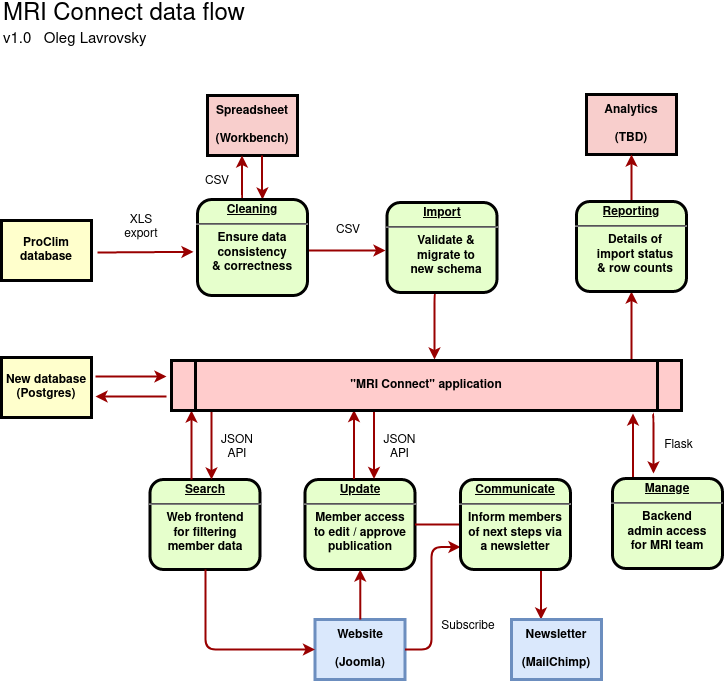

The diagram above was exported from draw.io. Its source (the exported page's mxGraphModel, read from the mxfile embedded in the PNG):
<mxGraphModel dx="815" dy="542" grid="1" gridSize="10" guides="1" tooltips="1" connect="1" arrows="1" fold="1" page="1" pageScale="1" pageWidth="826" pageHeight="1169" background="#ffffff" math="0" shadow="0">
  <root>
    <mxCell id="0" />
    <mxCell id="1" parent="0" />
    <mxCell id="3" value="Spreadsheet&#10;&#10;(Workbench)" style="whiteSpace=wrap;align=center;verticalAlign=middle;fontStyle=1;strokeWidth=3;fillColor=#f8cecc;" parent="1" vertex="1">
      <mxGeometry x="246" y="126" width="90" height="60" as="geometry" />
    </mxCell>
    <mxCell id="4" value="ProClim database" style="whiteSpace=wrap;align=center;verticalAlign=middle;fontStyle=1;strokeWidth=3;fillColor=#FFFFCC" parent="1" vertex="1">
      <mxGeometry x="40" y="251" width="90" height="60" as="geometry" />
    </mxCell>
    <mxCell id="10" value="&lt;p style=&quot;margin: 0px ; margin-top: 4px ; text-align: center ; text-decoration: underline&quot;&gt;&lt;strong&gt;Search&lt;br&gt;&lt;/strong&gt;&lt;/p&gt;&lt;hr&gt;Web frontend&lt;br&gt;for filtering&lt;br&gt;member data" style="verticalAlign=middle;align=center;overflow=fill;fontSize=12;fontFamily=Helvetica;html=1;rounded=1;fontStyle=1;strokeWidth=3;fillColor=#E6FFCC" parent="1" vertex="1">
      <mxGeometry x="188.49999999999991" y="510" width="110" height="90" as="geometry" />
    </mxCell>
    <mxCell id="12" value="Analytics&#10;&#10;(TBD)" style="whiteSpace=wrap;align=center;verticalAlign=middle;fontStyle=1;strokeWidth=3;fillColor=#f8cecc;" parent="1" vertex="1">
      <mxGeometry x="625" y="125.00000000000003" width="90" height="60" as="geometry" />
    </mxCell>
    <mxCell id="13" value="Website&#10;&#10;(Joomla)" style="whiteSpace=wrap;align=center;verticalAlign=middle;fontStyle=1;strokeWidth=3;fillColor=#dae8fc;strokeColor=#6c8ebf;" parent="1" vertex="1">
      <mxGeometry x="353.50000000000006" y="650" width="90" height="60" as="geometry" />
    </mxCell>
    <mxCell id="37" value="" style="edgeStyle=none;noEdgeStyle=1;strokeColor=#990000;strokeWidth=2" parent="1" edge="1">
      <mxGeometry width="100" height="100" relative="1" as="geometry">
        <mxPoint x="136" y="283" as="sourcePoint" />
        <mxPoint x="232" y="282.36423841059604" as="targetPoint" />
      </mxGeometry>
    </mxCell>
    <mxCell id="11" value="&lt;p style=&quot;margin: 0px ; margin-top: 4px ; text-align: center ; text-decoration: underline&quot;&gt;&lt;strong&gt;&lt;strong&gt;Update&lt;/strong&gt;&lt;br&gt;&lt;/strong&gt;&lt;/p&gt;&lt;hr&gt;&lt;div&gt;Member access&lt;/div&gt;&lt;div&gt;to edit / approve&lt;/div&gt;&lt;div&gt;publication&lt;br&gt;&lt;/div&gt;" style="verticalAlign=middle;align=center;overflow=fill;fontSize=12;fontFamily=Helvetica;html=1;rounded=1;fontStyle=1;strokeWidth=3;fillColor=#E6FFCC" parent="1" vertex="1">
      <mxGeometry x="343.49999999999994" y="510" width="110" height="90" as="geometry" />
    </mxCell>
    <mxCell id="51" value="" style="endArrow=none;noEdgeStyle=1;strokeColor=#990000;strokeWidth=2" parent="1" source="9" target="11" edge="1">
      <mxGeometry relative="1" as="geometry">
        <mxPoint x="205.00819672131135" y="481" as="sourcePoint" />
        <mxPoint x="400.32786885245895" y="650" as="targetPoint" />
      </mxGeometry>
    </mxCell>
    <mxCell id="52" value="XLS&#10;export" style="text;spacingTop=-5;align=center" parent="1" vertex="1">
      <mxGeometry x="165" y="241" width="30" height="20" as="geometry" />
    </mxCell>
    <mxCell id="53" value="CSV &#10;&#10;" style="text;spacingTop=-5;align=center" parent="1" vertex="1">
      <mxGeometry x="241" y="202" width="30" height="20" as="geometry" />
    </mxCell>
    <mxCell id="66" value="" style="edgeStyle=elbowEdgeStyle;elbow=vertical;strokeColor=#990000;strokeWidth=2;entryX=0.5;entryY=1;entryDx=0;entryDy=0;" parent="1" source="8" target="12" edge="1">
      <mxGeometry width="100" height="100" relative="1" as="geometry">
        <mxPoint x="530" y="250" as="sourcePoint" />
        <mxPoint x="668" y="184" as="targetPoint" />
      </mxGeometry>
    </mxCell>
    <mxCell id="72" value="" style="edgeStyle=elbowEdgeStyle;elbow=vertical;strokeColor=#990000;strokeWidth=2" parent="1" edge="1">
      <mxGeometry width="100" height="100" relative="1" as="geometry">
        <mxPoint x="134" y="407" as="sourcePoint" />
        <mxPoint x="205" y="406.9999999999999" as="targetPoint" />
        <Array as="points">
          <mxPoint x="174" y="407" />
        </Array>
      </mxGeometry>
    </mxCell>
    <mxCell id="73" value="" style="edgeStyle=elbowEdgeStyle;elbow=vertical;strokeColor=#990000;strokeWidth=2" parent="1" edge="1">
      <mxGeometry width="100" height="100" relative="1" as="geometry">
        <mxPoint x="205" y="426.9999999999999" as="sourcePoint" />
        <mxPoint x="134" y="427" as="targetPoint" />
        <Array as="points">
          <mxPoint x="174" y="427" />
        </Array>
      </mxGeometry>
    </mxCell>
    <mxCell id="78" value="" style="edgeStyle=elbowEdgeStyle;elbow=horizontal;strokeColor=#990000;strokeWidth=2" parent="1" source="9" target="15" edge="1">
      <mxGeometry width="100" height="100" relative="1" as="geometry">
        <mxPoint x="530" y="600" as="sourcePoint" />
        <mxPoint x="430" y="700" as="targetPoint" />
      </mxGeometry>
    </mxCell>
    <mxCell id="81" value="" style="edgeStyle=elbowEdgeStyle;elbow=horizontal;strokeColor=#990000;strokeWidth=2;entryX=0;entryY=0.75;entryDx=0;entryDy=0;" parent="1" source="13" target="9" edge="1">
      <mxGeometry width="100" height="100" relative="1" as="geometry">
        <mxPoint x="520" y="630" as="sourcePoint" />
        <mxPoint x="420" y="730" as="targetPoint" />
        <Array as="points">
          <mxPoint x="470" y="630" />
        </Array>
      </mxGeometry>
    </mxCell>
    <mxCell id="82" value="Subscribe" style="text;spacingTop=-5;align=center" parent="1" vertex="1">
      <mxGeometry x="492.0000000000004" y="647.0000000000001" width="30" height="20" as="geometry" />
    </mxCell>
    <mxCell id="83" value="" style="edgeStyle=elbowEdgeStyle;elbow=horizontal;strokeColor=#990000;strokeWidth=2" parent="1" source="13" target="11" edge="1">
      <mxGeometry width="100" height="100" relative="1" as="geometry">
        <mxPoint x="230.0000000000001" y="650" as="sourcePoint" />
        <mxPoint x="200" y="660.0000000000002" as="targetPoint" />
      </mxGeometry>
    </mxCell>
    <mxCell id="85" value="" style="edgeStyle=elbowEdgeStyle;elbow=horizontal;strokeColor=#990000;strokeWidth=2" parent="1" source="10" target="13" edge="1">
      <mxGeometry width="100" height="100" relative="1" as="geometry">
        <mxPoint x="130.0000000000001" y="740" as="sourcePoint" />
        <mxPoint x="230.0000000000001" y="640" as="targetPoint" />
        <Array as="points">
          <mxPoint x="244" y="630" />
        </Array>
      </mxGeometry>
    </mxCell>
    <mxCell id="88" value="" style="edgeStyle=elbowEdgeStyle;elbow=horizontal;strokeColor=#990000;strokeWidth=2;exitX=0.441;exitY=1.006;exitDx=0;exitDy=0;exitPerimeter=0;" parent="1" source="6" edge="1">
      <mxGeometry width="100" height="100" relative="1" as="geometry">
        <mxPoint x="483.5" y="323" as="sourcePoint" />
        <mxPoint x="473" y="390" as="targetPoint" />
        <Array as="points">
          <mxPoint x="473" y="350" />
          <mxPoint x="393" y="470" />
        </Array>
      </mxGeometry>
    </mxCell>
    <mxCell id="89" value="" style="edgeStyle=elbowEdgeStyle;elbow=horizontal;strokeColor=#990000;strokeWidth=2;entryX=0.5;entryY=1;entryDx=0;entryDy=0;exitX=0.902;exitY=-0.02;exitDx=0;exitDy=0;exitPerimeter=0;" parent="1" source="5" target="8" edge="1">
      <mxGeometry width="100" height="100" relative="1" as="geometry">
        <mxPoint x="670" y="380" as="sourcePoint" />
        <mxPoint x="159.9999999999999" y="410" as="targetPoint" />
        <Array as="points">
          <mxPoint x="670" y="360" />
        </Array>
      </mxGeometry>
    </mxCell>
    <mxCell id="90" value="JSON&#10;API" style="text;spacingTop=-5;align=center" parent="1" vertex="1">
      <mxGeometry x="261" y="461" width="30" height="20" as="geometry" />
    </mxCell>
    <mxCell id="92" value="" style="edgeStyle=elbowEdgeStyle;elbow=horizontal;strokeColor=#990000;strokeWidth=2" parent="1" source="5" target="10" edge="1">
      <mxGeometry width="100" height="100" relative="1" as="geometry">
        <mxPoint x="30.000000000000114" y="500" as="sourcePoint" />
        <mxPoint x="130.0000000000001" y="400" as="targetPoint" />
        <Array as="points">
          <mxPoint x="250" y="470" />
        </Array>
      </mxGeometry>
    </mxCell>
    <mxCell id="93" value="" style="edgeStyle=elbowEdgeStyle;elbow=horizontal;strokeColor=#990000;strokeWidth=2" parent="1" source="10" target="5" edge="1">
      <mxGeometry width="100" height="100" relative="1" as="geometry">
        <mxPoint x="40" y="510" as="sourcePoint" />
        <mxPoint x="140" y="410" as="targetPoint" />
        <Array as="points">
          <mxPoint x="230" y="470" />
        </Array>
      </mxGeometry>
    </mxCell>
    <mxCell id="wWmDSmktV5qp_0ZYt0y5-97" value="" style="edgeStyle=elbowEdgeStyle;elbow=horizontal;strokeColor=#990000;strokeWidth=2" edge="1" parent="1">
      <mxGeometry width="100" height="100" relative="1" as="geometry">
        <mxPoint x="281" y="230" as="sourcePoint" />
        <mxPoint x="280.5" y="186" as="targetPoint" />
        <Array as="points">
          <mxPoint x="280.5" y="230" />
        </Array>
      </mxGeometry>
    </mxCell>
    <mxCell id="wWmDSmktV5qp_0ZYt0y5-98" value="" style="edgeStyle=elbowEdgeStyle;elbow=horizontal;strokeColor=#990000;strokeWidth=2" edge="1" parent="1">
      <mxGeometry width="100" height="100" relative="1" as="geometry">
        <mxPoint x="300.5" y="186" as="sourcePoint" />
        <mxPoint x="301" y="230" as="targetPoint" />
        <Array as="points">
          <mxPoint x="300.5" y="220" />
        </Array>
      </mxGeometry>
    </mxCell>
    <mxCell id="wWmDSmktV5qp_0ZYt0y5-101" value="" style="edgeStyle=none;noEdgeStyle=1;strokeColor=#990000;strokeWidth=2" edge="1" parent="1">
      <mxGeometry width="100" height="100" relative="1" as="geometry">
        <mxPoint x="347.5" y="281.00466019417473" as="sourcePoint" />
        <mxPoint x="424" y="281" as="targetPoint" />
      </mxGeometry>
    </mxCell>
    <mxCell id="wWmDSmktV5qp_0ZYt0y5-102" value="CSV" style="text;spacingTop=-5;align=center" vertex="1" parent="1">
      <mxGeometry x="372" y="251" width="30" height="20" as="geometry" />
    </mxCell>
    <mxCell id="2" value="&lt;p style=&quot;margin: 0px ; margin-top: 4px ; text-align: center ; text-decoration: underline&quot;&gt;&lt;strong&gt;Cleaning&lt;br&gt;&lt;/strong&gt;&lt;/p&gt;&lt;hr&gt;Ensure data&lt;br&gt;consistency&lt;br&gt;&amp;amp; correctness" style="verticalAlign=middle;align=center;overflow=fill;fontSize=12;fontFamily=Helvetica;html=1;rounded=1;fontStyle=1;strokeWidth=3;fillColor=#E6FFCC" parent="1" vertex="1">
      <mxGeometry x="236" y="230" width="110" height="96" as="geometry" />
    </mxCell>
    <mxCell id="8" value="&lt;p style=&quot;margin: 0px ; margin-top: 4px ; text-align: center ; text-decoration: underline&quot;&gt;&lt;strong&gt;Reporting&lt;br&gt;&lt;/strong&gt;&lt;/p&gt;&lt;hr&gt;&lt;p style=&quot;margin: 0px ; margin-left: 8px&quot;&gt;Details of&lt;br&gt;import status&lt;br&gt;&amp;amp; row counts&lt;br&gt;&lt;/p&gt;" style="verticalAlign=middle;align=center;overflow=fill;fontSize=12;fontFamily=Helvetica;html=1;rounded=1;fontStyle=1;strokeWidth=3;fillColor=#E6FFCC" parent="1" vertex="1">
      <mxGeometry x="615" y="232" width="110" height="90" as="geometry" />
    </mxCell>
    <mxCell id="6" value="&lt;p style=&quot;margin: 0px ; margin-top: 4px ; text-align: center ; text-decoration: underline&quot;&gt;&lt;strong&gt;Import&lt;br&gt;&lt;/strong&gt;&lt;/p&gt;&lt;hr&gt;&lt;p style=&quot;margin: 0px ; margin-left: 8px&quot;&gt;Validate &amp;amp;&lt;br&gt;migrate to&lt;br&gt;new schema&lt;br&gt;&lt;/p&gt;" style="verticalAlign=middle;align=center;overflow=fill;fontSize=12;fontFamily=Helvetica;html=1;rounded=1;fontStyle=1;strokeWidth=3;fillColor=#E6FFCC" parent="1" vertex="1">
      <mxGeometry x="425.5" y="233" width="110" height="90" as="geometry" />
    </mxCell>
    <mxCell id="14" value="New database&#10;(Postgres)" style="whiteSpace=wrap;align=center;verticalAlign=middle;fontStyle=1;strokeWidth=3;fillColor=#FFFFCC" parent="1" vertex="1">
      <mxGeometry x="40" y="387.9999999999999" width="90" height="60" as="geometry" />
    </mxCell>
    <mxCell id="9" value="&lt;p style=&quot;margin: 0px ; margin-top: 4px ; text-align: center ; text-decoration: underline&quot;&gt;&lt;strong&gt;&lt;strong&gt;Communicate&lt;/strong&gt;&lt;br&gt;&lt;/strong&gt;&lt;/p&gt;&lt;hr&gt;Inform members&lt;br&gt;&lt;div&gt;of next steps via&lt;/div&gt;&lt;div&gt;a newsletter&lt;br&gt;&lt;/div&gt;" style="verticalAlign=middle;align=center;overflow=fill;fontSize=12;fontFamily=Helvetica;html=1;rounded=1;fontStyle=1;strokeWidth=3;fillColor=#E6FFCC" parent="1" vertex="1">
      <mxGeometry x="499" y="510" width="110" height="90" as="geometry" />
    </mxCell>
    <mxCell id="wWmDSmktV5qp_0ZYt0y5-107" value="Flask" style="text;spacingTop=-5;align=center" vertex="1" parent="1">
      <mxGeometry x="702.5" y="466" width="30" height="20" as="geometry" />
    </mxCell>
    <mxCell id="wWmDSmktV5qp_0ZYt0y5-108" value="" style="edgeStyle=elbowEdgeStyle;elbow=horizontal;strokeColor=#990000;strokeWidth=2" edge="1" parent="1">
      <mxGeometry width="100" height="100" relative="1" as="geometry">
        <mxPoint x="691.5" y="444" as="sourcePoint" />
        <mxPoint x="692" y="504" as="targetPoint" />
        <Array as="points" />
      </mxGeometry>
    </mxCell>
    <mxCell id="wWmDSmktV5qp_0ZYt0y5-109" value="" style="edgeStyle=elbowEdgeStyle;elbow=horizontal;strokeColor=#990000;strokeWidth=2" edge="1" parent="1">
      <mxGeometry width="100" height="100" relative="1" as="geometry">
        <mxPoint x="671.5" y="513" as="sourcePoint" />
        <mxPoint x="671.5" y="444" as="targetPoint" />
        <Array as="points">
          <mxPoint x="671.5" y="473" />
        </Array>
      </mxGeometry>
    </mxCell>
    <mxCell id="wWmDSmktV5qp_0ZYt0y5-106" value="&lt;p style=&quot;margin: 0px ; margin-top: 4px ; text-align: center ; text-decoration: underline&quot;&gt;&lt;strong&gt;&lt;strong&gt;Manage&lt;/strong&gt;&lt;br&gt;&lt;/strong&gt;&lt;/p&gt;&lt;hr&gt;&lt;div&gt;Backend&lt;/div&gt;admin access&lt;br&gt;for MRI team" style="verticalAlign=middle;align=center;overflow=fill;fontSize=12;fontFamily=Helvetica;html=1;rounded=1;fontStyle=1;strokeWidth=3;fillColor=#E6FFCC" vertex="1" parent="1">
      <mxGeometry x="651" y="509" width="110" height="90" as="geometry" />
    </mxCell>
    <mxCell id="15" value="Newsletter&#10;&#10;(MailChimp)" style="whiteSpace=wrap;align=center;verticalAlign=middle;fontStyle=1;strokeWidth=3;fillColor=#dae8fc;strokeColor=#6c8ebf;" parent="1" vertex="1">
      <mxGeometry x="549.9999999999999" y="650" width="90" height="60" as="geometry" />
    </mxCell>
    <mxCell id="wWmDSmktV5qp_0ZYt0y5-110" value="MRI Connect data flow" style="text;html=1;strokeColor=none;fillColor=none;align=left;verticalAlign=middle;whiteSpace=wrap;rounded=0;fontSize=24;" vertex="1" parent="1">
      <mxGeometry x="40" y="40" width="290" height="10" as="geometry" />
    </mxCell>
    <mxCell id="wWmDSmktV5qp_0ZYt0y5-111" value="v1.0&amp;nbsp;&amp;nbsp; Oleg Lavrovsky" style="text;html=1;strokeColor=none;fillColor=none;align=left;verticalAlign=middle;whiteSpace=wrap;rounded=0;fontSize=15;" vertex="1" parent="1">
      <mxGeometry x="40" y="60" width="240" height="20" as="geometry" />
    </mxCell>
    <mxCell id="wWmDSmktV5qp_0ZYt0y5-112" value="JSON&#10;API" style="text;spacingTop=-5;align=center" vertex="1" parent="1">
      <mxGeometry x="423.5" y="460.5" width="30" height="20" as="geometry" />
    </mxCell>
    <mxCell id="wWmDSmktV5qp_0ZYt0y5-113" value="" style="edgeStyle=elbowEdgeStyle;elbow=horizontal;strokeColor=#990000;strokeWidth=2" edge="1" parent="1">
      <mxGeometry width="100" height="100" relative="1" as="geometry">
        <mxPoint x="412.5" y="440.5" as="sourcePoint" />
        <mxPoint x="412.5" y="509.5" as="targetPoint" />
        <Array as="points">
          <mxPoint x="412.5" y="469.5" />
        </Array>
      </mxGeometry>
    </mxCell>
    <mxCell id="wWmDSmktV5qp_0ZYt0y5-114" value="" style="edgeStyle=elbowEdgeStyle;elbow=horizontal;strokeColor=#990000;strokeWidth=2" edge="1" parent="1">
      <mxGeometry width="100" height="100" relative="1" as="geometry">
        <mxPoint x="392.5" y="509.5" as="sourcePoint" />
        <mxPoint x="392.5" y="440.5" as="targetPoint" />
        <Array as="points">
          <mxPoint x="392.5" y="469.5" />
        </Array>
      </mxGeometry>
    </mxCell>
    <mxCell id="5" value="&quot;MRI Connect&quot; application" style="shape=process;whiteSpace=wrap;align=center;verticalAlign=middle;size=0.0475;fontStyle=1;strokeWidth=3;fillColor=#FFCCCC" parent="1" vertex="1">
      <mxGeometry x="210" y="391" width="510" height="50" as="geometry" />
    </mxCell>
  </root>
</mxGraphModel>